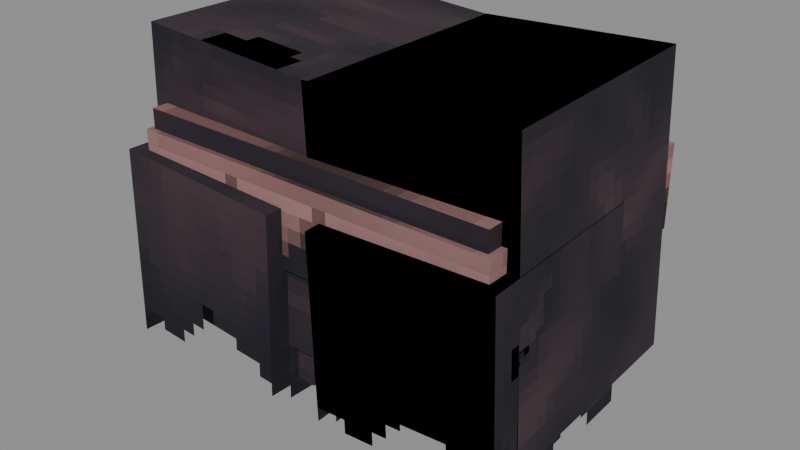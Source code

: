 # Source: Undead_Skeleton_Models_Attachments_Cosmetics_Legs_Pants_Large.blend  (saved by Blender 5.0.119; exported with 4.5.12 LTS)
import bpy
from mathutils import Matrix  # noqa: F401  (used for matrix-valued properties, if any)

bpy.ops.wm.read_factory_settings(use_empty=True)
scene = bpy.context.scene
scene.name = 'Scene'

# ---- collections
col_widgets = bpy.data.collections.new('Widgets'); scene.collection.children.link(col_widgets)
col_widgets.hide_viewport = True

# ---- images (referenced by path relative to the original .blend; pixels are not part of the script)
import os
ASSET_DIR = os.environ.get("B2B_ASSET_DIR", "")  # directory of the original .blend (textures are referenced by path, not embedded)
HERE = os.path.dirname(os.path.abspath(__file__))  # packed textures are extracted next to this script under _unpacked/

def load_image(name, relpath, width, height, colorspace="sRGB"):
    """Load a texture the original file referenced (path relative to the .blend, or extracted next to this script)."""
    p = next((c for c in (os.path.join(HERE, relpath), os.path.join(ASSET_DIR, relpath)) if relpath and os.path.exists(c)), "")
    if p:
        img = bpy.data.images.load(p, check_existing=True)
        img.name = name
    else:  # same state as the original file: an image datablock whose file is absent (Cycles renders it pink)
        img = bpy.data.images.new(name, width, height)
        img.source = "FILE"
        img.filepath = "//" + (relpath or name)
    img.colorspace_settings.name = colorspace
    return img
img_image_0 = load_image('Image_0', '_unpacked/Image_0.1609712d.png', 64, 64, 'sRGB')

# ---- materials (node trees are filled in below, after node groups)
mat_material_0 = bpy.data.materials.new('Material_0')

# ---- material node trees
mat_material_0.use_nodes = True; mat_material_0.node_tree.nodes.clear()
_N = mat_material_0.node_tree.nodes; _L = mat_material_0.node_tree.links
n0 = _N.new('ShaderNodeBsdfPrincipled'); n0.name = 'Principled BSDF'; n0.location = (10, 300)
n0.inputs[2].default_value = 1.0
n1 = _N.new('ShaderNodeOutputMaterial'); n1.name = 'Material Output'; n1.location = (300, 300)
n2 = _N.new('NodeFrame'); n2.name = 'Frame'; n2.location = (0, 0)
n2.label = 'Alpha Clip'
n2.width = 150
n3 = _N.new('ShaderNodeMath'); n3.name = 'Math'; n3.location = (-340, -20)
n3.operation = 'SUBTRACT'
n3.inputs[0].default_value = 1.0
n4 = _N.new('ShaderNodeMath'); n4.name = 'Math.001'; n4.location = (-540, -20)
n4.operation = 'LESS_THAN'
n4.inputs[1].default_value = 0.05
n5 = _N.new('ShaderNodeTexImage'); n5.name = 'Image Texture'; n5.location = (-840, 210)
n5.label = 'BASE COLOR'
n5.image = img_image_0
n5.interpolation = 'Closest'
n5.extension = 'EXTEND'
n3.parent = n2
n4.parent = n2
_L.new(n0.outputs[0], n1.inputs[0])
_L.new(n3.outputs[0], n0.inputs[4])
_L.new(n4.outputs[0], n3.inputs[1])
_L.new(n5.outputs[0], n0.inputs[0])
_L.new(n5.outputs[1], n4.inputs[0])
n1.is_active_output = True

# ---- meshes
me_mesh_0 = bpy.data.meshes.new('Mesh_0')
me_mesh_0.from_pydata([(0.845, -0.6131, 0.3219), (0.845, 0.6131, 0.3219), (0.845, -0.6131, -0.05309), (0.845, 0.6131, -0.05309), (-0.845, 0.6131, 0.3219), (-0.845, -0.6131, 0.3219), (-0.845, 0.6131, -0.05309), (-0.845, -0.6131, -0.05309), (-0.845, 0.6131, 0.3219), (0.845, 0.6131, 0.3219), (-0.845, -0.6131, 0.3219), (0.845, -0.6131, 0.3219), (-0.845, -0.6131, 0.3219), (0.845, -0.6131, 0.3219), (-0.845, -0.6131, -0.05309), (0.845, -0.6131, -0.05309), (0.845, 0.6131, 0.3219), (-0.845, 0.6131, 0.3219), (0.845, 0.6131, -0.05309), (-0.845, 0.6131, -0.05309), (0.1016, -0.689, 0.2044), (0.072, 0.1599, 0.2044), (0.1387, -0.6877, -0.8574), (0.1091, 0.1612, -0.8574), (0.8744, 0.1879, 0.2324), (0.904, -0.661, 0.2324), (0.9114, 0.1892, -0.8294), (0.9411, -0.6597, -0.8294), (0.8744, 0.1879, 0.2324), (0.072, 0.1599, 0.2044), (0.904, -0.661, 0.2324), (0.1016, -0.689, 0.2044), (0.904, -0.661, 0.2324), (0.1016, -0.689, 0.2044), (0.9411, -0.6597, -0.8294), (0.1387, -0.6877, -0.8574), (0.072, 0.1599, 0.2044), (0.8744, 0.1879, 0.2324), (0.1091, 0.1612, -0.8574), (0.9114, 0.1892, -0.8294), (-0.02508, -0.5492, 0.6975), (-0.06208, 0.5105, 0.6975), (0.03132, -0.5472, -0.5951), (-0.005683, 0.5125, -0.5951), (0.8375, 0.5419, 0.7368), (0.8745, -0.5178, 0.7368), (0.8938, 0.5439, -0.5558), (0.9309, -0.5158, -0.5558), (0.8375, 0.5419, 0.7368), (-0.06208, 0.5105, 0.6975), (0.8745, -0.5178, 0.7368), (-0.02508, -0.5492, 0.6975), (0.9309, -0.5158, -0.5558), (0.03132, -0.5472, -0.5951), (0.8938, 0.5439, -0.5558), (-0.005683, 0.5125, -0.5951), (0.8745, -0.5178, 0.7368), (-0.02508, -0.5492, 0.6975), (0.9309, -0.5158, -0.5558), (0.03132, -0.5472, -0.5951), (-0.06208, 0.5105, 0.6975), (0.8375, 0.5419, 0.7368), (-0.005683, 0.5125, -0.5951), (0.8938, 0.5439, -0.5558), (0.8206, -0.5906, 0.4103), (0.8206, 0.5906, 0.4103), (0.8206, -0.5906, -0.4103), (0.8206, 0.5906, -0.4103), (-0.8206, 0.5906, 0.4103), (-0.8206, -0.5906, 0.4103), (-0.8206, 0.5906, -0.4103), (-0.8206, -0.5906, -0.4103), (-0.8206, 0.5906, 0.4103), (0.8206, 0.5906, 0.4103), (-0.8206, -0.5906, 0.4103), (0.8206, -0.5906, 0.4103), (-0.8206, -0.5906, -0.4103), (0.8206, -0.5906, -0.4103), (-0.8206, 0.5906, -0.4103), (0.8206, 0.5906, -0.4103), (-0.8206, -0.5906, 0.4103), (0.8206, -0.5906, 0.4103), (-0.8206, -0.5906, -0.4103), (0.8206, -0.5906, -0.4103), (0.8206, 0.5906, 0.4103), (-0.8206, 0.5906, 0.4103), (0.8206, 0.5906, -0.4103), (-0.8206, 0.5906, -0.4103), (-0.09405, -0.6893, 0.2041), (-0.0644, 0.1596, 0.2041), (-0.1311, -0.688, -0.8577), (-0.1015, 0.1609, -0.8577), (-0.882, 0.1882, 0.2327), (-0.9116, -0.6607, 0.2327), (-0.919, 0.1895, -0.8291), (-0.9487, -0.6594, -0.8291), (-0.882, 0.1882, 0.2327), (-0.0644, 0.1596, 0.2041), (-0.9116, -0.6607, 0.2327), (-0.09405, -0.6893, 0.2041), (-0.9116, -0.6607, 0.2327), (-0.09405, -0.6893, 0.2041), (-0.9487, -0.6594, -0.8291), (-0.1311, -0.688, -0.8577), (-0.0644, 0.1596, 0.2041), (-0.882, 0.1882, 0.2327), (-0.1015, 0.1609, -0.8577), (-0.919, 0.1895, -0.8291), (0.02472, -0.546, 0.6975), (0.0615, 0.5073, 0.6975), (-0.03168, -0.544, -0.595), (0.005104, 0.5093, -0.595), (-0.8371, 0.5387, 0.7367), (-0.8739, -0.5146, 0.7367), (-0.8935, 0.5407, -0.5558), (-0.9303, -0.5127, -0.5558), (-0.8371, 0.5387, 0.7367), (0.0615, 0.5073, 0.6975), (-0.8739, -0.5146, 0.7367), (0.02472, -0.546, 0.6975), (-0.9303, -0.5127, -0.5558), (-0.03168, -0.544, -0.595), (-0.8935, 0.5407, -0.5558), (0.005104, 0.5093, -0.595), (-0.8739, -0.5146, 0.7367), (0.02472, -0.546, 0.6975), (-0.9303, -0.5127, -0.5558), (-0.03168, -0.544, -0.595), (0.0615, 0.5073, 0.6975), (-0.8371, 0.5387, 0.7367), (0.005104, 0.5093, -0.595), (-0.8935, 0.5407, -0.5558)], [], [(0, 2, 1), (2, 3, 1), (4, 6, 5), (6, 7, 5), (8, 10, 9), (10, 11, 9), (12, 14, 13), (14, 15, 13), (16, 18, 17), (18, 19, 17), (20, 22, 21), (22, 23, 21), (24, 26, 25), (26, 27, 25), (28, 30, 29), (30, 31, 29), (32, 34, 33), (34, 35, 33), (36, 38, 37), (38, 39, 37), (40, 42, 41), (42, 43, 41), (44, 46, 45), (46, 47, 45), (48, 50, 49), (50, 51, 49), (52, 54, 53), (54, 55, 53), (56, 58, 57), (58, 59, 57), (60, 62, 61), (62, 63, 61), (64, 66, 65), (66, 67, 65), (68, 70, 69), (70, 71, 69), (72, 74, 73), (74, 75, 73), (76, 78, 77), (78, 79, 77), (80, 82, 81), (82, 83, 81), (84, 86, 85), (86, 87, 85), (88, 90, 89), (90, 91, 89), (92, 94, 93), (94, 95, 93), (96, 98, 97), (98, 99, 97), (100, 102, 101), (102, 103, 101), (104, 106, 105), (106, 107, 105), (108, 110, 109), (110, 111, 109), (112, 114, 113), (114, 115, 113), (116, 118, 117), (118, 119, 117), (120, 122, 121), (122, 123, 121), (124, 126, 125), (126, 127, 125), (128, 130, 129), (130, 131, 129)])
me_mesh_0.polygons.foreach_set('use_smooth', [0, 0, 0, 0, 0, 0, 0, 0, 0, 0, 0, 0, 0, 0, 1, 1, 1, 1, 1, 1, 0, 0, 0, 0, 1, 1, 1, 1, 1, 1, 1, 1, 0, 0, 0, 0, 0, 0, 0, 0, 0, 0, 0, 0, 0, 0, 0, 0, 1, 0, 0, 0, 0, 0, 0, 0, 0, 0, 0, 0, 0, 0, 0, 0, 0, 0])
_uv = me_mesh_0.uv_layers.new(name='UVMap')
_uv.uv.foreach_set('vector', [0.0, 0.7188, 0.0, 0.625, 0.2812, 0.7188, 0.0, 0.625, 0.2812, 0.625, 0.2812, 0.7188, 0.0, 0.7188, 0.0, 0.625, 0.2812, 0.7188, 0.0, 0.625, 0.2812, 0.625, 0.2812, 0.7188, 0.0, 1.0, 0.0, 0.7188, 0.4062, 1.0, 0.0, 0.7188, 0.4062, 0.7188, 0.4062, 1.0, 0.0, 0.7188, 0.0, 0.625, 0.4062, 0.7188, 0.0, 0.625, 0.4062, 0.625, 0.4062, 0.7188, 0.0, 0.7188, 0.0, 0.625, 0.4062, 0.7188, 0.0, 0.625, 0.4062, 0.625, 0.4062, 0.7188, 0.2188, 0.2656, 0.2188, 0.0, 0.4844, 0.2656, 0.2188, 0.0, 0.4844, 0.0, 0.4844, 0.2656, 0.4844, 0.2656, 0.4844, 0.0, 0.2188, 0.2656, 0.4844, 0.0, 0.2188, 0.0, 0.2188, 0.2656, 0.2812, 0.5469, 0.2812, 0.2812, 0.4688, 0.5469, 0.2812, 0.2812, 0.4688, 0.2812, 0.4688, 0.5469, 0.03125, 0.2656, 0.03125, 0.0, 0.2188, 0.2656, 0.03125, 0.0, 0.2188, 0.0, 0.2188, 0.2656, 0.6719, 0.2656, 0.6719, 0.0, 0.4844, 0.2656, 0.6719, 0.0, 0.4844, 0.0, 0.4844, 0.2656, 0.2344, 0.625, 0.2344, 0.2656, 0.5, 0.625, 0.2344, 0.2656, 0.5, 0.2656, 0.5, 0.625, 0.5, 0.625, 0.5, 0.2656, 0.2344, 0.625, 0.5, 0.2656, 0.2344, 0.2656, 0.2344, 0.625, 0.5, 0.625, 0.5, 0.3594, 0.7344, 0.625, 0.5, 0.3594, 0.7344, 0.3594, 0.7344, 0.625, 0.5, 0.625, 0.5, 0.3594, 0.7344, 0.625, 0.5, 0.3594, 0.7344, 0.3594, 0.7344, 0.625, 0.0, 0.625, 0.0, 0.2656, 0.2344, 0.625, 0.0, 0.2656, 0.2344, 0.2656, 0.2344, 0.625, 0.2344, 0.625, 0.2344, 0.2656, 0.0, 0.625, 0.2344, 0.2656, 0.0, 0.2656, 0.0, 0.625, 0.4219, 0.9375, 0.4219, 0.7344, 0.7031, 0.9375, 0.4219, 0.7344, 0.7031, 0.7344, 0.7031, 0.9375, 0.4219, 0.9375, 0.4219, 0.7344, 0.7031, 0.9375, 0.4219, 0.7344, 0.7031, 0.7344, 0.7031, 0.9375, 0.0, 1.0, 0.0, 0.7188, 0.4062, 1.0, 0.0, 0.7188, 0.4062, 0.7188, 0.4062, 1.0, 0.4219, 0.9688, 0.4219, 0.6875, 0.8281, 0.9688, 0.4219, 0.6875, 0.8281, 0.6875, 0.8281, 0.9688, 0.4219, 0.9375, 0.4219, 0.7344, 0.8281, 0.9375, 0.4219, 0.7344, 0.8281, 0.7344, 0.8281, 0.9375, 0.4219, 0.9375, 0.4219, 0.7344, 0.8281, 0.9375, 0.4219, 0.7344, 0.8281, 0.7344, 0.8281, 0.9375, 0.2188, 0.2656, 0.2188, 0.0, 0.4844, 0.2656, 0.2188, 0.0, 0.4844, 0.0, 0.4844, 0.2656, 0.2188, 0.2656, 0.2188, 0.0, 0.4844, 0.2656, 0.2188, 0.0, 0.4844, 0.0, 0.4844, 0.2656, 0.2812, 0.5469, 0.2812, 0.2812, 0.4688, 0.5469, 0.2812, 0.2812, 0.4688, 0.2812, 0.4688, 0.5469, 0.2188, 0.2656, 0.2188, 0.0, 0.03125, 0.2656, 0.2188, 0.0, 0.03125, 0.0, 0.03125, 0.2656, 0.4844, 0.2656, 0.4844, 0.0, 0.6719, 0.2656, 0.4844, 0.0, 0.6719, 0.0, 0.6719, 0.2656, 0.2344, 0.625, 0.2344, 0.2656, 0.5, 0.625, 0.2344, 0.2656, 0.5, 0.2656, 0.5, 0.625, 0.5, 0.625, 0.5, 0.2656, 0.2344, 0.625, 0.5, 0.2656, 0.2344, 0.2656, 0.2344, 0.625, 0.5, 0.625, 0.5, 0.3594, 0.7344, 0.625, 0.5, 0.3594, 0.7344, 0.3594, 0.7344, 0.625, 0.5, 0.625, 0.5, 0.3594, 0.7344, 0.625, 0.5, 0.3594, 0.7344, 0.3594, 0.7344, 0.625, 0.5, 0.625, 0.5, 0.2656, 0.7344, 0.625, 0.5, 0.2656, 0.7344, 0.2656, 0.7344, 0.625, 0.9688, 0.625, 0.9688, 0.2656, 0.7344, 0.625, 0.9688, 0.2656, 0.7344, 0.2656, 0.7344, 0.625])
me_mesh_0.materials.append(mat_material_0)
me_mesh_0.update()
me_mesh_0.normals_split_custom_set([tuple(v) for v in zip(*[iter([1.0, 0.0, 0.0, 1.0, 0.0, 0.0, 1.0, 0.0, 0.0, 1.0, 0.0, 0.0, 1.0, 0.0, 0.0, 1.0, 0.0, 0.0, -1.0, 0.0, 0.0, -1.0, 0.0, 0.0, -1.0, 0.0, 0.0, -1.0, 0.0, 0.0, -1.0, 0.0, 0.0, -1.0, 0.0, 0.0, 0.0, 0.0, 1.0, 0.0, 0.0, 1.0, 0.0, 0.0, 1.0, 0.0, 0.0, 1.0, 0.0, 0.0, 1.0, 0.0, 0.0, 1.0, 0.0, -1.0, 0.0, 0.0, -1.0, 0.0, 0.0, -1.0, 0.0, 0.0, -1.0, 0.0, 0.0, -1.0, 0.0, 0.0, -1.0, 0.0, 0.0, 1.0, 0.0, 0.0, 1.0, 0.0, 0.0, 1.0, 0.0, 0.0, 1.0, 0.0, 0.0, 1.0, 0.0, 0.0, 1.0, 0.0, 0.9988, 0.03488, 0.0349, 0.9988, 0.03488, 0.0349, 0.9988, 0.03488, 0.0349, 0.9988, 0.03488, 0.0349, 0.9988, 0.03488, 0.0349, 0.9988, 0.03488, 0.0349, -0.9988, -0.03488, -0.0349, -0.9988, -0.03488, -0.0349, -0.9988, -0.03488, -0.0349, -0.9988, -0.03488, -0.0349, -0.9988, -0.03488, -0.0349, -0.9988, -0.03488, -0.0349, -0.03492, -0.00123, 0.9994, -0.03483, -0.001218, 0.9994, -0.03483, -0.001218, 0.9994, -0.03483, -0.001218, 0.9994, -0.03483, -0.001216, 0.9994, -0.03483, -0.001218, 0.9994, 0.03456, -0.9994, -9.347e-06, 0.03487, -0.9994, 3.436e-05, 0.03486, -0.9994, 2.81e-05, 0.03487, -0.9994, 3.436e-05, 0.03488, -0.9994, 4.314e-05, 0.03486, -0.9994, 2.81e-05, -0.03489, 0.9994, -4.747e-05, -0.0349, 0.9994, -4.777e-05, -0.0349, 0.9994, -4.776e-05, -0.0349, 0.9994, -4.777e-05, -0.0349, 0.9994, 4.775e-05, -0.0349, 0.9994, -4.776e-05, 0.9984, 0.03487, 0.04362, 0.9984, 0.03487, 0.04362, 0.9984, 0.03487, 0.04362, 0.9984, 0.03487, 0.04362, 0.9984, 0.03487, 0.04362, 0.9984, 0.03487, 0.04362, -0.9984, -0.03487, -0.04362, -0.9984, -0.03487, -0.04362, -0.9984, -0.03487, -0.04362, -0.9984, -0.03487, -0.04362, -0.9984, -0.03487, -0.04362, -0.9984, -0.03487, -0.04362, -0.04326, -0.001521, 0.9991, -0.04364, -0.00152, 0.999, -0.04364, -0.001517, 0.999, -0.04364, -0.00152, 0.999, -0.04364, -0.001521, 0.999, -0.04364, -0.001517, 0.999, 0.04364, 0.001523, -0.999, 0.04359, 0.00157, -0.999, 0.04364, 0.001526, -0.999, 0.04359, 0.00157, -0.999, 0.04355, 0.001523, -0.9991, 0.04364, 0.001526, -0.999, 0.03494, -0.9994, 2.486e-05, 0.03495, -0.9994, 6.316e-06, 0.03493, -0.9994, 3.669e-05, 0.03495, -0.9994, 6.316e-06, 0.03493, -0.9994, -4.006e-05, 0.03493, -0.9994, 3.669e-05, -0.03494, 0.9994, 2.188e-05, -0.03494, 0.9994, 1.763e-05, -0.03493, 0.9994, 3.628e-05, -0.03494, 0.9994, 1.763e-05, -0.03495, 0.9994, -1.144e-05, -0.03493, 0.9994, 3.628e-05, 1.0, 0.0, 0.0, 1.0, 0.0, 0.0, 1.0, 0.0, 0.0, 1.0, 0.0, 0.0, 1.0, 0.0, 0.0, 1.0, 0.0, 0.0, -1.0, 0.0, 0.0, -1.0, 0.0, 0.0, -1.0, 0.0, 0.0, -1.0, 0.0, 0.0, -1.0, 0.0, 0.0, -1.0, 0.0, 0.0, 0.0, 0.0, 1.0, 0.0, 0.0, 1.0, 0.0, 0.0, 1.0, 0.0, 0.0, 1.0, 0.0, 0.0, 1.0, 0.0, 0.0, 1.0, 0.0, 0.0, -1.0, 0.0, 0.0, -1.0, 0.0, 0.0, -1.0, 0.0, 0.0, -1.0, 0.0, 0.0, -1.0, 0.0, 0.0, -1.0, 0.0, -1.0, 0.0, 0.0, -1.0, 0.0, 0.0, -1.0, 0.0, 0.0, -1.0, 0.0, 0.0, -1.0, 0.0, 0.0, -1.0, 0.0, 0.0, 1.0, 0.0, 0.0, 1.0, 0.0, 0.0, 1.0, 0.0, 0.0, 1.0, 0.0, 0.0, 1.0, 0.0, 0.0, 1.0, 0.0, 0.9988, -0.03488, -0.0349, 0.9988, -0.03488, -0.0349, 0.9988, -0.03488, -0.0349, 0.9988, -0.03488, -0.0349, 0.9988, -0.03488, -0.0349, 0.9988, -0.03488, -0.0349, -0.9988, 0.03488, 0.0349, -0.9988, 0.03488, 0.0349, -0.9988, 0.03488, 0.0349, -0.9988, 0.03488, 0.0349, -0.9988, 0.03488, 0.0349, -0.9988, 0.03488, 0.0349, 0.03488, -0.001218, 0.9994, 0.03488, -0.001218, 0.9994, 0.03488, -0.001218, 0.9994, 0.03488, -0.001218, 0.9994, 0.03488, -0.001218, 0.9994, 0.03488, -0.001218, 0.9994, -0.0349, -0.9994, 0.0, -0.0349, -0.9994, 0.0, -0.0349, -0.9994, 0.0, -0.0349, -0.9994, -3.855e-08, -0.0349, -0.9994, -3.855e-08, -0.0349, -0.9994, -3.855e-08, 0.0349, 0.9994, 0.0, 0.0349, 0.9994, 0.0, 0.0349, 0.9994, 0.0, 0.0349, 0.9994, -8.567e-09, 0.0349, 0.9994, -8.567e-09, 0.0349, 0.9994, -8.567e-09, 0.9984, -0.03487, -0.04362, 0.9984, -0.03487, -0.04362, 0.9984, -0.03487, -0.04362, 0.9984, -0.03487, -0.04362, 0.9984, -0.03487, -0.04362, 0.9984, -0.03487, -0.04362, -0.9984, 0.03487, 0.04362, -0.9984, 0.03487, 0.04362, -0.9984, 0.03487, 0.04362, -0.9984, 0.03487, 0.04362, -0.9984, 0.03487, 0.04362, -0.9984, 0.03487, 0.04362, 0.04359, -0.001522, 0.999, 0.04359, -0.001522, 0.999, 0.04359, -0.001522, 0.999, 0.04359, -0.001522, 0.999, 0.04359, -0.001522, 0.999, 0.04359, -0.001522, 0.999, -0.04359, 0.001522, -0.999, -0.04359, 0.001522, -0.999, -0.04359, 0.001522, -0.999, -0.04359, 0.001522, -0.999, -0.04359, 0.001522, -0.999, -0.04359, 0.001522, -0.999, -0.0349, -0.9994, 0.0, -0.0349, -0.9994, 0.0, -0.0349, -0.9994, 0.0, -0.0349, -0.9994, -9.598e-09, -0.0349, -0.9994, -9.598e-09, -0.0349, -0.9994, -9.598e-09, 0.0349, 0.9994, -5.119e-08, 0.0349, 0.9994, -5.119e-08, 0.0349, 0.9994, -5.119e-08, 0.0349, 0.9994, 5.439e-08, 0.0349, 0.9994, 5.439e-08, 0.0349, 0.9994, 5.439e-08])] * 3)])
me_plane = bpy.data.meshes.new('Plane')
me_plane.from_pydata([(-1.0, -6.123e-17, -1.0), (1.0, -6.123e-17, -1.0), (-1.0, 6.123e-17, 1.0), (1.0, 6.123e-17, 1.0)], [], [(0, 1, 3, 2)])
_uv = me_plane.uv_layers.new(name='UVMap')
_uv.uv.foreach_set('vector', [0.0, 0.0, 1.0, 0.0, 1.0, 1.0, 0.0, 1.0])
me_plane.update()
me_cube = bpy.data.meshes.new('Cube')
me_cube.from_pydata([(-0.845, -0.1875, -0.6131), (-0.845, -0.1875, 0.6131), (-0.845, 0.1875, -0.6131), (-0.845, 0.1875, 0.6131), (0.845, -0.1875, -0.6131), (0.845, -0.1875, 0.6131), (0.845, 0.1875, -0.6131), (0.845, 0.1875, 0.6131)], [], [(0, 1, 3, 2), (2, 3, 7, 6), (6, 7, 5, 4), (4, 5, 1, 0), (2, 6, 4, 0), (7, 3, 1, 5)])
_uv = me_cube.uv_layers.new(name='UVMap')
_uv.uv.foreach_set('vector', [0.375, 0.0, 0.625, 0.0, 0.625, 0.25, 0.375, 0.25, 0.375, 0.25, 0.625, 0.25, 0.625, 0.5, 0.375, 0.5, 0.375, 0.5, 0.625, 0.5, 0.625, 0.75, 0.375, 0.75, 0.375, 0.75, 0.625, 0.75, 0.625, 1.0, 0.375, 1.0, 0.125, 0.5, 0.375, 0.5, 0.375, 0.75, 0.125, 0.75, 0.625, 0.5, 0.875, 0.5, 0.875, 0.75, 0.625, 0.75])
me_cube.update()
me_cube_001 = bpy.data.meshes.new('Cube.001')
me_cube_001.from_pydata([(-0.4017, -0.5312, -0.4247), (-0.4017, -0.5312, 0.4247), (-0.4017, 0.5312, -0.4247), (-0.4017, 0.5312, 0.4247), (0.4017, -0.5312, -0.4247), (0.4017, -0.5312, 0.4247), (0.4017, 0.5312, -0.4247), (0.4017, 0.5312, 0.4247)], [], [(0, 1, 3, 2), (2, 3, 7, 6), (6, 7, 5, 4), (4, 5, 1, 0), (2, 6, 4, 0), (7, 3, 1, 5)])
_uv = me_cube_001.uv_layers.new(name='UVMap')
_uv.uv.foreach_set('vector', [0.375, 0.0, 0.625, 0.0, 0.625, 0.25, 0.375, 0.25, 0.375, 0.25, 0.625, 0.25, 0.625, 0.5, 0.375, 0.5, 0.375, 0.5, 0.625, 0.5, 0.625, 0.75, 0.375, 0.75, 0.375, 0.75, 0.625, 0.75, 0.625, 1.0, 0.375, 1.0, 0.125, 0.5, 0.375, 0.5, 0.375, 0.75, 0.125, 0.75, 0.625, 0.5, 0.875, 0.5, 0.875, 0.75, 0.625, 0.75])
me_cube_001.update()
me_cube_002 = bpy.data.meshes.new('Cube.002')
me_cube_002.from_pydata([(-0.4505, -0.6469, -0.5302), (-0.4505, -0.6469, 0.5302), (-0.4505, 0.6469, -0.5302), (-0.4505, 0.6469, 0.5302), (0.4505, -0.6469, -0.5302), (0.4505, -0.6469, 0.5302), (0.4505, 0.6469, -0.5302), (0.4505, 0.6469, 0.5302)], [], [(0, 1, 3, 2), (2, 3, 7, 6), (6, 7, 5, 4), (4, 5, 1, 0), (2, 6, 4, 0), (7, 3, 1, 5)])
_uv = me_cube_002.uv_layers.new(name='UVMap')
_uv.uv.foreach_set('vector', [0.375, 0.0, 0.625, 0.0, 0.625, 0.25, 0.375, 0.25, 0.375, 0.25, 0.625, 0.25, 0.625, 0.5, 0.375, 0.5, 0.375, 0.5, 0.625, 0.5, 0.625, 0.75, 0.375, 0.75, 0.375, 0.75, 0.625, 0.75, 0.625, 1.0, 0.375, 1.0, 0.125, 0.5, 0.375, 0.5, 0.375, 0.75, 0.125, 0.75, 0.625, 0.5, 0.875, 0.5, 0.875, 0.75, 0.625, 0.75])
me_cube_002.update()
me_cube_003 = bpy.data.meshes.new('Cube.003')
me_cube_003.from_pydata([(-0.8206, -0.4103, -0.5906), (-0.8206, -0.4103, 0.5906), (-0.8206, 0.4103, -0.5906), (-0.8206, 0.4103, 0.5906), (0.8206, -0.4103, -0.5906), (0.8206, -0.4103, 0.5906), (0.8206, 0.4103, -0.5906), (0.8206, 0.4103, 0.5906)], [], [(0, 1, 3, 2), (2, 3, 7, 6), (6, 7, 5, 4), (4, 5, 1, 0), (2, 6, 4, 0), (7, 3, 1, 5)])
_uv = me_cube_003.uv_layers.new(name='UVMap')
_uv.uv.foreach_set('vector', [0.375, 0.0, 0.625, 0.0, 0.625, 0.25, 0.375, 0.25, 0.375, 0.25, 0.625, 0.25, 0.625, 0.5, 0.375, 0.5, 0.375, 0.5, 0.625, 0.5, 0.625, 0.75, 0.375, 0.75, 0.375, 0.75, 0.625, 0.75, 0.625, 1.0, 0.375, 1.0, 0.125, 0.5, 0.375, 0.5, 0.375, 0.75, 0.125, 0.75, 0.625, 0.5, 0.875, 0.5, 0.875, 0.75, 0.625, 0.75])
me_cube_003.update()
me_cube_004 = bpy.data.meshes.new('Cube.004')
me_cube_004.from_pydata([(-0.4093, -0.5313, -0.4247), (-0.4093, -0.5313, 0.4247), (-0.4093, 0.5313, -0.4247), (-0.4093, 0.5313, 0.4247), (0.4093, -0.5313, -0.4247), (0.4093, -0.5313, 0.4247), (0.4093, 0.5313, -0.4247), (0.4093, 0.5313, 0.4247)], [], [(0, 1, 3, 2), (2, 3, 7, 6), (6, 7, 5, 4), (4, 5, 1, 0), (2, 6, 4, 0), (7, 3, 1, 5)])
_uv = me_cube_004.uv_layers.new(name='UVMap')
_uv.uv.foreach_set('vector', [0.375, 0.0, 0.625, 0.0, 0.625, 0.25, 0.375, 0.25, 0.375, 0.25, 0.625, 0.25, 0.625, 0.5, 0.375, 0.5, 0.375, 0.5, 0.625, 0.5, 0.625, 0.75, 0.375, 0.75, 0.375, 0.75, 0.625, 0.75, 0.625, 1.0, 0.375, 1.0, 0.125, 0.5, 0.375, 0.5, 0.375, 0.75, 0.125, 0.75, 0.625, 0.5, 0.875, 0.5, 0.875, 0.75, 0.625, 0.75])
me_cube_004.update()
me_cube_005 = bpy.data.meshes.new('Cube.005')
me_cube_005.from_pydata([(-0.45, -0.6469, -0.527), (-0.45, -0.6469, 0.527), (-0.45, 0.6469, -0.527), (-0.45, 0.6469, 0.527), (0.45, -0.6469, -0.527), (0.45, -0.6469, 0.527), (0.45, 0.6469, -0.527), (0.45, 0.6469, 0.527)], [], [(0, 1, 3, 2), (2, 3, 7, 6), (6, 7, 5, 4), (4, 5, 1, 0), (2, 6, 4, 0), (7, 3, 1, 5)])
_uv = me_cube_005.uv_layers.new(name='UVMap')
_uv.uv.foreach_set('vector', [0.375, 0.0, 0.625, 0.0, 0.625, 0.25, 0.375, 0.25, 0.375, 0.25, 0.625, 0.25, 0.625, 0.5, 0.375, 0.5, 0.375, 0.5, 0.625, 0.5, 0.625, 0.75, 0.375, 0.75, 0.375, 0.75, 0.625, 0.75, 0.625, 1.0, 0.375, 1.0, 0.125, 0.5, 0.375, 0.5, 0.375, 0.75, 0.125, 0.75, 0.625, 0.5, 0.875, 0.5, 0.875, 0.75, 0.625, 0.75])
me_cube_005.update()
arm_armature = bpy.data.armatures.new('Armature')  # bones are not reproduced

# ---- objects
ob_pelvis = bpy.data.objects.new('Pelvis', arm_armature)
ob_mesh_0 = bpy.data.objects.new('Mesh_0', me_mesh_0)
ob_wgt_pelvis = bpy.data.objects.new('WGT-Pelvis', me_plane)
ob_wgt_belly = bpy.data.objects.new('WGT-Belly', None)
ob_wgt_belt = bpy.data.objects.new('WGT-Belt', me_cube)
ob_wgt_l_thigh = bpy.data.objects.new('WGT-L-Thigh', None)
ob_wgt_l_calf = bpy.data.objects.new('WGT-L-Calf', None)
ob_wgt_pant = bpy.data.objects.new('WGT-Pant', me_cube_001)
ob_wgt_pant_001 = bpy.data.objects.new('WGT-Pant.001', me_cube_002)
ob_wgt_pelvis_part = bpy.data.objects.new('WGT-Pelvis-Part', me_cube_003)
ob_wgt_r_thigh = bpy.data.objects.new('WGT-R-Thigh', None)
ob_wgt_r_calf = bpy.data.objects.new('WGT-R-Calf', None)
ob_wgt_pant_002 = bpy.data.objects.new('WGT-Pant.002', me_cube_004)
ob_wgt_pant_003 = bpy.data.objects.new('WGT-Pant.003', me_cube_005)

# ---- transforms, parenting, visibility, modifiers, constraints
ob_pelvis.location = (0.0, 0.0, 3.188)
ob_pelvis.rotation_mode = 'QUATERNION'
ob_pelvis.rotation_quaternion = (1.0, 0.0, 0.0, 0.0)
ob_pelvis.show_in_front = True
ob_mesh_0.parent = ob_pelvis
ob_mesh_0.location = (0.0, 0.0, 0.0)
ob_mesh_0.rotation_mode = 'QUATERNION'
ob_mesh_0.rotation_quaternion = (1.0, 0.0, 0.0, 0.0)
_vg = ob_mesh_0.vertex_groups.new(name='Pelvis')
_vg = ob_mesh_0.vertex_groups.new(name='Belly')
_vg = ob_mesh_0.vertex_groups.new(name='Belt')
_vg.add([0, 1, 2, 3, 4, 5, 6, 7, 8, 9, 10, 11, 12, 13, 14, 15, 16, 17, 18, 19], 1.0, 'REPLACE')
_vg = ob_mesh_0.vertex_groups.new(name='L-Thigh')
_vg = ob_mesh_0.vertex_groups.new(name='L-Calf')
_vg = ob_mesh_0.vertex_groups.new(name='Pant')
_vg.add([20, 21, 22, 23, 24, 25, 26, 27, 28, 29, 30, 31, 32, 33, 34, 35, 36, 37, 38, 39], 1.0, 'REPLACE')
_vg = ob_mesh_0.vertex_groups.new(name='Pant.001')
_vg.add([40, 41, 42, 43, 44, 45, 46, 47, 48, 49, 50, 51, 52, 53, 54, 55, 56, 57, 58, 59, 60, 61, 62, 63], 1.0, 'REPLACE')
_vg = ob_mesh_0.vertex_groups.new(name='Pelvis-Part')
_vg.add([64, 65, 66, 67, 68, 69, 70, 71, 72, 73, 74, 75, 76, 77, 78, 79, 80, 81, 82, 83, 84, 85, 86, 87], 1.0, 'REPLACE')
_vg = ob_mesh_0.vertex_groups.new(name='R-Thigh')
_vg = ob_mesh_0.vertex_groups.new(name='R-Calf')
_vg = ob_mesh_0.vertex_groups.new(name='Pant.002')
_vg.add([88, 89, 90, 91, 92, 93, 94, 95, 96, 97, 98, 99, 100, 101, 102, 103, 104, 105, 106, 107], 1.0, 'REPLACE')
_vg = ob_mesh_0.vertex_groups.new(name='Pant.003')
_vg.add([108, 109, 110, 111, 112, 113, 114, 115, 116, 117, 118, 119, 120, 121, 122, 123, 124, 125, 126, 127, 128, 129, 130, 131], 1.0, 'REPLACE')
_m = ob_mesh_0.modifiers.new('Armature', 'ARMATURE')
_m.object = ob_pelvis
ob_wgt_pelvis.location = (0.0, 0.0, 0.0)
ob_wgt_pelvis.hide_render = True
ob_wgt_belly.location = (0.0, 0.0, 0.0)
ob_wgt_belly.empty_display_type = 'ARROWS'
ob_wgt_belly.hide_render = True
ob_wgt_belt.location = (0.0, 0.0, 0.0)
ob_wgt_belt.hide_render = True
ob_wgt_l_thigh.location = (0.0, 0.0, 0.0)
ob_wgt_l_thigh.empty_display_type = 'ARROWS'
ob_wgt_l_thigh.hide_render = True
ob_wgt_l_calf.location = (0.0, 0.0, 0.0)
ob_wgt_l_calf.empty_display_type = 'ARROWS'
ob_wgt_l_calf.hide_render = True
ob_wgt_pant.location = (0.0, 0.0, 0.0)
ob_wgt_pant.hide_render = True
ob_wgt_pant_001.location = (0.0, 0.0, 0.0)
ob_wgt_pant_001.hide_render = True
ob_wgt_pelvis_part.location = (0.0, 0.0, 0.0)
ob_wgt_pelvis_part.hide_render = True
ob_wgt_r_thigh.location = (0.0, 0.0, 0.0)
ob_wgt_r_thigh.empty_display_type = 'ARROWS'
ob_wgt_r_thigh.hide_render = True
ob_wgt_r_calf.location = (0.0, 0.0, 0.0)
ob_wgt_r_calf.empty_display_type = 'ARROWS'
ob_wgt_r_calf.hide_render = True
ob_wgt_pant_002.location = (0.0, 0.0, 0.0)
ob_wgt_pant_002.hide_render = True
ob_wgt_pant_003.location = (0.0, 0.0, 0.0)
ob_wgt_pant_003.hide_render = True

# ---- collection membership
scene.collection.objects.link(ob_pelvis)
scene.collection.objects.link(ob_mesh_0)
col_widgets.objects.link(ob_wgt_pelvis)
col_widgets.objects.link(ob_wgt_belly)
col_widgets.objects.link(ob_wgt_belt)
col_widgets.objects.link(ob_wgt_l_thigh)
col_widgets.objects.link(ob_wgt_l_calf)
col_widgets.objects.link(ob_wgt_pant)
col_widgets.objects.link(ob_wgt_pant_001)
col_widgets.objects.link(ob_wgt_pelvis_part)
col_widgets.objects.link(ob_wgt_r_thigh)
col_widgets.objects.link(ob_wgt_r_calf)
col_widgets.objects.link(ob_wgt_pant_002)
col_widgets.objects.link(ob_wgt_pant_003)

# ---- scene / render settings (as saved in the file)
scene.frame_start = 1; scene.frame_end = 250; scene.frame_set(1)
scene.render.engine = 'BLENDER_EEVEE_NEXT'
scene.render.bake_bias = 0.0
scene.render.bake_samples = 0
scene.cycles.sampling_pattern = 'TABULATED_SOBOL'
scene.eevee.use_volume_custom_range = False
bpy.context.view_layer.update()

# ---- added for rendering (the .blend has no active camera and no usable light): camera, sun + grey world if the file has none
cam_auto = bpy.data.cameras.new('AutoCamera')
cam_auto.lens = 50.0
cam_auto.sensor_width = 36.0
cam_auto.clip_end = 1000.0
ob_auto_camera = bpy.data.objects.new('AutoCamera', cam_auto)
scene.collection.objects.link(ob_auto_camera)
ob_auto_camera.location = (2.58183, -3.14083, 5.19553)
ob_auto_camera.rotation_euler = (1.09748, -7.21219e-08, 0.694738)
scene.camera = ob_auto_camera
light_auto_sun = bpy.data.lights.new('AutoSun', 'SUN')
light_auto_sun.energy = 3.0
light_auto_sun.angle = 0.0523599
ob_auto_sun = bpy.data.objects.new('AutoSun', light_auto_sun)
scene.collection.objects.link(ob_auto_sun)
ob_auto_sun.rotation_euler = (0.872665, 0.174533, 0.523599)
if scene.world is None:
    world_auto = bpy.data.worlds.new('AutoWorld')
    world_auto.color = (0.3, 0.3, 0.3)
    scene.world = world_auto
bpy.context.view_layer.update()
